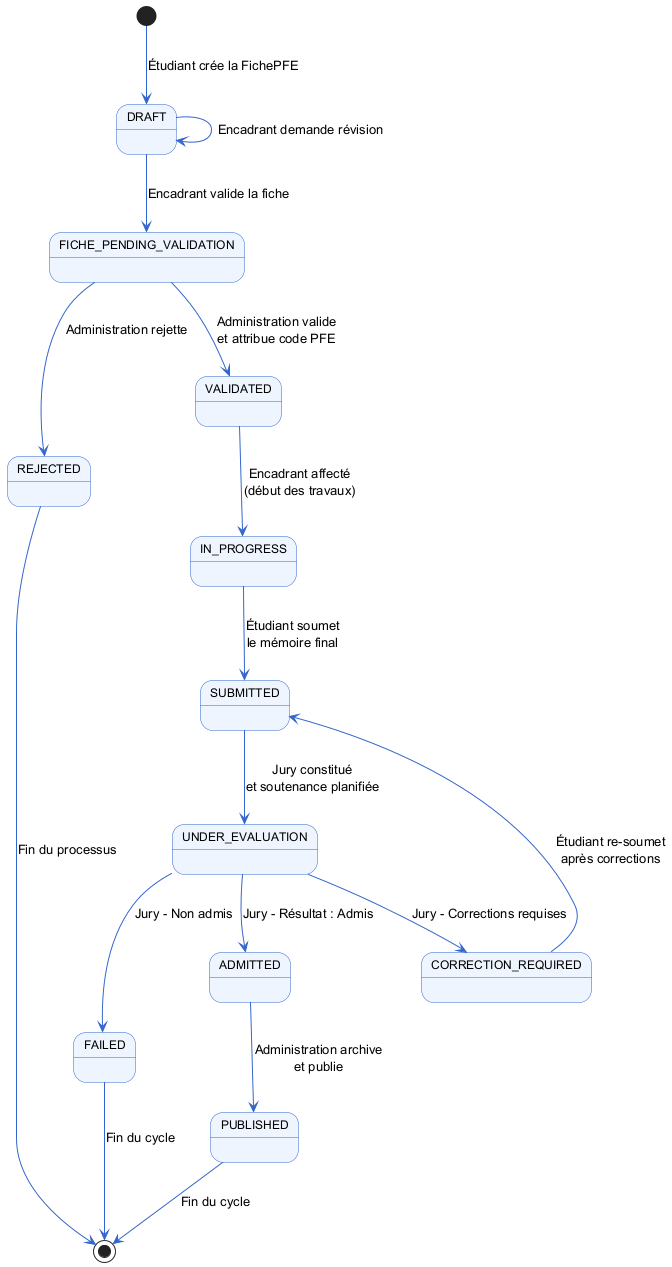

The diagram above was rendered by PlantUML. Its source (embedded in the PNG):
@startuml
skinparam state {
  BackgroundColor #EEF5FF
  BorderColor #3366CC
  ArrowColor #3366CC
  FontSize 12
}

[*] --> DRAFT : Étudiant crée la FichePFE

DRAFT --> FICHE_PENDING_VALIDATION : Encadrant valide la fiche
DRAFT --> DRAFT : Encadrant demande révision

FICHE_PENDING_VALIDATION --> VALIDATED : Administration valide\net attribue code PFE
FICHE_PENDING_VALIDATION --> REJECTED : Administration rejette

REJECTED --> [*] : Fin du processus

VALIDATED --> IN_PROGRESS : Encadrant affecté\n(début des travaux)

IN_PROGRESS --> SUBMITTED : Étudiant soumet\nle mémoire final

SUBMITTED --> UNDER_EVALUATION : Jury constitué\net soutenance planifiée

UNDER_EVALUATION --> ADMITTED : Jury - Résultat : Admis
UNDER_EVALUATION --> CORRECTION_REQUIRED : Jury - Corrections requises
UNDER_EVALUATION --> FAILED : Jury - Non admis

CORRECTION_REQUIRED --> SUBMITTED : Étudiant re-soumet\naprès corrections

ADMITTED --> PUBLISHED : Administration archive\net publie

PUBLISHED --> [*] : Fin du cycle
FAILED --> [*] : Fin du cycle
@enduml